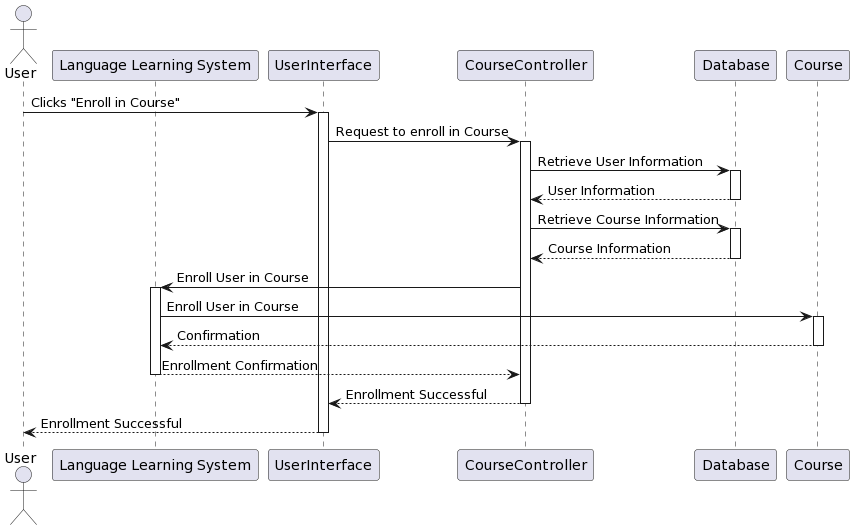

The diagram above was rendered by PlantUML. Its source (embedded in the PNG):
@startuml
actor User as user
participant "Language Learning System" as system
participant UserInterface as ui
participant CourseController as courseController
participant Database as db
participant Course as course

user -> ui: Clicks "Enroll in Course"
activate ui

ui -> courseController: Request to enroll in Course
activate courseController

courseController -> db: Retrieve User Information
activate db
db --> courseController: User Information
deactivate db

courseController -> db: Retrieve Course Information
activate db
db --> courseController: Course Information
deactivate db

courseController -> system: Enroll User in Course
activate system

system -> course: Enroll User in Course
activate course

course --> system: Confirmation
deactivate course

system --> courseController: Enrollment Confirmation
deactivate system

courseController --> ui: Enrollment Successful
deactivate courseController

ui --> user: Enrollment Successful
deactivate ui
@enduml